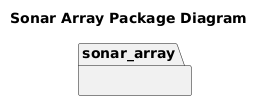

The diagram above was rendered by PlantUML. Its source (embedded in the PNG):
@startuml
title Sonar Array Package Diagram

package sonar_array {

}

@enduml